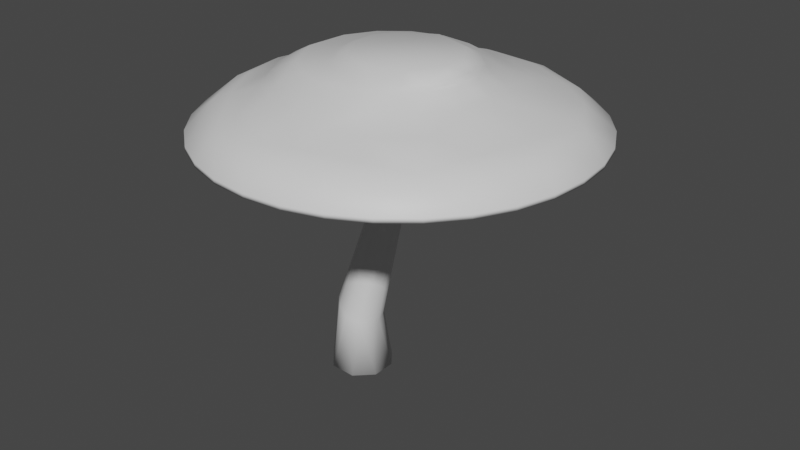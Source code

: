 # Source: Shroom5.blend  (saved by Blender 2.81.16; exported with 4.5.12 LTS)
import bpy
from mathutils import Matrix  # noqa: F401  (used for matrix-valued properties, if any)

bpy.ops.wm.read_factory_settings(use_empty=True)
scene = bpy.context.scene
scene.name = 'Scene'

# ---- collections
col_collection = bpy.data.collections.new('Collection'); scene.collection.children.link(col_collection)

# ---- materials (node trees are filled in below, after node groups)
mat_material_001 = bpy.data.materials.new('Material.001')
mat_material_001.use_transparent_shadow = False
mat_material_002 = bpy.data.materials.new('Material.002')
mat_material_002.use_transparent_shadow = False

# ---- material node trees
mat_material_001.use_nodes = True; mat_material_001.node_tree.nodes.clear()
_N = mat_material_001.node_tree.nodes; _L = mat_material_001.node_tree.links
n0 = _N.new('ShaderNodeOutputMaterial'); n0.name = 'Material Output'; n0.location = (300, 300)
n1 = _N.new('ShaderNodeBsdfPrincipled'); n1.name = 'Principled BSDF'; n1.location = (10, 300)
n1.distribution = 'GGX'
n1.subsurface_method = 'BURLEY'
n1.inputs[3].default_value = 1.45
n1.inputs[27].default_value = (0.0, 0.0, 0.0, 1.0)
n1.inputs[28].default_value = 1.0
_L.new(n1.outputs[0], n0.inputs[0])
n0.is_active_output = True
mat_material_002.use_nodes = True; mat_material_002.node_tree.nodes.clear()
_N = mat_material_002.node_tree.nodes; _L = mat_material_002.node_tree.links
n0 = _N.new('ShaderNodeOutputMaterial'); n0.name = 'Material Output'; n0.location = (300, 300)
n1 = _N.new('ShaderNodeBsdfPrincipled'); n1.name = 'Principled BSDF'; n1.location = (10, 300)
n1.distribution = 'GGX'
n1.subsurface_method = 'BURLEY'
n1.inputs[3].default_value = 1.45
n1.inputs[27].default_value = (0.0, 0.0, 0.0, 1.0)
n1.inputs[28].default_value = 1.0
_L.new(n1.outputs[0], n0.inputs[0])
n0.is_active_output = True

# ---- world
world_world = bpy.data.worlds.new('World'); scene.world = world_world
world_world.use_nodes = True; world_world.node_tree.nodes.clear()
_N = world_world.node_tree.nodes; _L = world_world.node_tree.links
n0 = _N.new('ShaderNodeOutputWorld'); n0.name = 'World Output'; n0.location = (300, 300)
n1 = _N.new('ShaderNodeBackground'); n1.name = 'Background'; n1.location = (10, 300)
n1.inputs[0].default_value = (0.05088, 0.05088, 0.05088, 1.0)
_L.new(n1.outputs[0], n0.inputs[0])
n0.is_active_output = True
world_world.color = (0.05088, 0.05088, 0.05088)
world_world.use_sun_shadow = False
world_world.sun_shadow_jitter_overblur = 0.0

# ---- meshes
me_cylinder_004 = bpy.data.meshes.new('Cylinder.004')
me_cylinder_004.from_pydata([(-0.4507, 9.682, 2.308), (3.479, 10.24, 1.921), (3.317, 9.287, 2.308), (7.224, 8.336, 1.894), (6.648, 7.479, 2.308), (9.13, 5.82, 2.033), (10.63, 3.236, 1.921), (9.71, 2.754, 2.319), (11.1, -0.942, 1.911), (10.11, -0.8774, 2.308), (9.919, -4.947, 1.911), (9.032, -4.51, 2.308), (7.86, -7.422, 2.008), (6.364, -8.855, 1.901), (3.635, -10.2, 1.911), (5.15, -8.526, 2.291), (0.4392, -10.65, 1.901), (1.489, -9.612, 2.319), (-1.62, -10.29, 2.008), (-4.485, -9.471, 1.921), (-4.177, -8.481, 2.319), (-7.884, -6.772, 1.894), (-7.028, -6.196, 2.308), (-9.788, -3.09, 1.906), (-8.921, -2.782, 2.291), (-9.788, 3.053, 1.921), (-10.03, 0.5907, 2.038), (-7.953, 6.657, 1.906), (-8.095, 4.645, 2.308), (-5.486, 8.88, 1.901), (-5.673, 7.558, 2.308), (-3.59, 9.713, 2.008), (-0.5152, 10.67, 1.911), (2.845, 7.641, 2.79), (5.581, 6.117, 2.795), (6.66, -4.953, 2.802), (4.219, -6.987, 2.807), (-3.274, -7.08, 2.788), (-5.695, -5.132, 2.788), (-7.188, -2.423, 2.788), (-7.536, 0.01254, 2.786), (-7.188, 2.448, 2.788), (-5.695, 5.157, 2.788), (-3.274, 7.105, 2.788), (0.5036, 7.866, 2.839), (2.764, 6.084, 3.412), (4.862, 4.436, 3.409), (6.182, 2.376, 3.354), (6.559, 0.2849, 3.357), (6.301, -2.047, 3.344), (4.862, -4.411, 3.409), (2.764, -6.059, 3.412), (1.616, -7.512, 2.922), (-0.6934, -7.888, 2.811), (-3.688, -5.919, 3.413), (-5.703, -4.192, 3.41), (-6.612, -2.59, 3.405), (-7.112, -0.6482, 3.409), (-6.899, 1.86, 3.409), (-5.703, 4.217, 3.41), (-3.688, 5.945, 3.413), (-1.418, 7.784, 2.799), (-0.6428, 5.386, 4.196), (1.448, 5.137, 4.199), (4.565, 2.51, 4.207), (5.066, 1.061, 4.193), (5.175, -0.5134, 4.189), (4.565, -2.485, 4.207), (1.448, -5.112, 4.199), (-0.6428, -5.361, 4.196), (-2.666, -4.785, 4.195), (-4.316, -3.478, 4.195), (-5.558, -1.055, 4.191), (-5.339, 1.661, 4.195), (-4.316, 3.503, 4.195), (-2.666, 4.81, 4.195), (1.316, 4.297, 4.432), (3.201, 3.862, 4.338), (4.585, 2.215, 4.442), (5.144, 0.4088, 4.437), (5.008, -1.151, 4.43), (4.252, -2.653, 4.43), (3.348, -3.794, 4.301), (2.104, -4.13, 4.427), (0.3844, -4.281, 4.43), (-1.906, -3.381, 4.436), (-3.291, -1.247, 4.428), (-3.393, 0.9615, 4.432), (-2.439, 2.812, 4.429), (-0.7048, 4.076, 4.43), (0.5075, 3.497, 4.956), (3.056, 2.7, 4.954), (4.135, 1.009, 4.954), (4.219, -0.745, 4.954), (3.056, -2.674, 4.954), (0.6067, -3.467, 4.955), (-1.597, -2.435, 4.955), (-2.526, -0.6592, 4.954), (-2.445, 0.9495, 4.954), (-1.65, 2.392, 4.954), (0.4392, 12.35, 0.5086), (2.846, 12.11, 0.5086), (5.16, 11.41, 0.5086), (7.292, 10.27, 0.5086), (9.161, 8.734, 0.5086), (10.7, 6.865, 0.5086), (11.84, 4.733, 0.5086), (12.54, 2.419, 0.5086), (12.77, 0.01254, 0.5086), (12.54, -2.394, 0.5086), (11.84, -4.708, 0.5086), (10.7, -6.84, 0.5086), (9.161, -8.709, 0.5086), (7.292, -10.24, 0.5086), (5.16, -11.38, 0.5086), (2.846, -12.09, 0.5086), (0.4392, -12.32, 0.5086), (-1.967, -12.09, 0.5086), (-4.281, -11.38, 0.5086), (-6.414, -10.24, 0.5086), (-8.283, -8.709, 0.5086), (-9.817, -6.84, 0.5086), (-10.96, -4.708, 0.5086), (-11.66, -2.394, 0.5086), (-11.92, 0.01254, 0.3373), (-11.66, 2.419, 0.5086), (-10.96, 4.733, 0.5086), (-9.817, 6.865, 0.5086), (-8.283, 8.734, 0.5086), (-6.414, 10.27, 0.5086), (-4.281, 11.41, 0.5086), (-1.967, 12.11, 0.5086), (0.4392, 12.35, 0.2469), (2.846, 12.11, 0.2469), (5.16, 11.41, 0.2469), (7.292, 10.27, 0.2469), (9.161, 8.734, 0.2469), (10.7, 6.865, 0.2469), (11.84, 4.733, 0.2469), (12.54, 2.419, 0.2469), (12.77, 0.01254, 0.2469), (12.54, -2.394, 0.2469), (11.84, -4.708, 0.2469), (10.7, -6.84, 0.2469), (9.161, -8.709, 0.2469), (7.292, -10.24, 0.2469), (5.16, -11.38, 0.2469), (2.846, -12.09, 0.2469), (0.4392, -12.32, 0.2469), (-1.967, -12.09, 0.2469), (-4.281, -11.38, 0.2469), (-6.414, -10.24, 0.2469), (-8.283, -8.709, 0.2469), (-9.817, -6.84, 0.2469), (-10.96, -4.708, 0.2469), (-11.66, -2.394, 0.2469), (-11.66, 2.419, 0.2469), (-10.96, 4.733, 0.2469), (-9.817, 6.865, 0.2469), (-8.283, 8.734, 0.2469), (-6.414, 10.27, 0.2469), (-4.281, 11.41, 0.2469), (-1.967, 12.11, 0.2469), (3.805, 10.61, 0.4808), (7.605, 8.518, 0.4811), (10.31, 5.128, 0.4813), (11.56, 0.01254, 0.4907), (7.605, -8.493, 0.4811), (3.805, -10.59, 0.4808), (-0.5092, -11.07, 0.4806), (-4.68, -9.867, 0.4803), (-8.073, -7.156, 0.48), (-10.17, -3.352, 0.4799), (-10.58, 2.204, 0.4806), (-8.073, 7.181, 0.48), (-4.68, 9.892, 0.4803), (-0.5092, 11.1, 0.4806), (10.31, -5.103, 0.4813), (1.034, 0.5424, 1.572), (1.226, -0.05148, 1.572), (0.872, -0.6808, 1.572), (-0.008186, -0.7183, 1.572), (-0.4048, -0.04334, 1.572), (-0.2048, 0.5504, 1.572), (0.4175, 0.8381, 1.572), (-0.1903, 1.002, -4.968), (0.3308, 0.4983, -5.492), (0.3958, -0.2108, -5.586), (0.1689, -0.6618, -5.514), (-0.266, -0.9895, -5.153), (-1.051, -0.9118, -5.089), (-1.541, -0.2885, -4.963), (-1.499, 0.4002, -4.979), (-1.049, 0.9411, -5.086), (-2.496, 1.503, -13.24), (-2.026, 1.25, -13.44), (-1.676, 0.8051, -13.61), (-1.501, 0.1905, -13.69), (-1.576, -0.4463, -13.69), (-1.926, -1.084, -13.56), (-2.77, -1.537, -13.18), (-3.508, -1.333, -12.7), (-3.981, -0.8533, -12.41), (-4.176, -0.1473, -12.25), (-4.048, 0.5861, -12.16), (-3.666, 1.171, -12.41), (-3.198, 1.56, -13.36), (-2.359, 1.986, -17.07), (-1.641, 1.652, -17.11), (-0.9165, 0.749, -17.16), (-0.9487, -0.7955, -17.21), (-2.022, -1.889, -17.19), (-3.688, -1.884, -17.13), (-4.788, -0.6747, -17.05), (-4.701, 0.9011, -17.01), (-3.529, 1.962, -17.02)], [], [(4, 5, 3), (12, 15, 13), (13, 15, 14), (14, 17, 16), (24, 26, 23), (28, 27, 25), (30, 29, 27), (30, 31, 29), (1, 102, 101), (5, 47, 7), (30, 42, 43), (26, 40, 41), (11, 35, 12), (7, 48, 9), (17, 53, 18), (28, 41, 42), (0, 61, 44), (9, 49, 11), (33, 45, 34), (37, 53, 54), (34, 46, 47), (39, 56, 57), (35, 49, 50), (46, 77, 64), (47, 64, 65), (48, 66, 49), (56, 72, 57), (49, 67, 50), (50, 82, 51), (44, 62, 63), (51, 68, 52), (45, 63, 77), (86, 97, 87), (66, 80, 67), (67, 81, 82), (82, 83, 68), (63, 76, 77), (62, 89, 76), (70, 85, 71), (93, 94, 81, 80), (81, 94, 82), (82, 94, 83), (88, 99, 89), (83, 95, 84), (77, 91, 78), (84, 95, 85), (89, 90, 76), (78, 92, 79), (79, 92, 93), (79, 93, 80), (21, 121, 120), (25, 126, 125), (3, 104, 103), (23, 123, 122), (32, 100, 131), (27, 128, 127), (124, 155, 123), (140, 166, 139), (155, 172, 154), (156, 173, 124), (157, 173, 156), (159, 174, 158), (134, 163, 133), (161, 175, 160), (136, 164, 135), (132, 176, 162), (138, 165, 137), (178, 185, 184), (168, 180, 167), (175, 184, 183), (170, 181, 169), (171, 181, 170), (177, 179, 166), (173, 182, 172), (167, 180, 177), (173, 183, 182), (181, 190, 189), (179, 186, 178), (181, 191, 190), (182, 192, 191), (183, 193, 192), (190, 202, 201), (187, 197, 186), (191, 203, 202), (189, 200, 199), (186, 195, 185), (190, 201, 200), (185, 206, 193), (199, 211, 210), (205, 214, 204), (206, 215, 205), (200, 212, 211), (197, 209, 196), (202, 213, 212), (3, 1, 2, 4), (9, 8, 6, 7), (5, 7, 6), (11, 10, 8, 9), (22, 21, 19, 20), (10, 11, 12), (14, 15, 17), (16, 17, 18), (18, 20, 19), (24, 23, 21, 22), (36, 52, 17, 15), (1, 32, 0, 2), (26, 28, 25), (28, 30, 27), (31, 0, 32), (30, 28, 42), (40, 26, 24, 39), (38, 22, 20, 37), (11, 49, 35), (33, 34, 4, 2), (7, 47, 48), (17, 52, 53), (36, 15, 12, 35), (31, 30, 43), (28, 26, 41), (39, 24, 22, 38), (43, 61, 0, 31), (37, 20, 18, 53), (9, 48, 49), (34, 47, 5, 4), (44, 33, 2, 0), (75, 62, 61, 60), (60, 43, 42, 59), (52, 36, 51), (33, 44, 45), (54, 55, 38, 37), (34, 45, 46), (43, 60, 61), (55, 56, 39, 38), (58, 41, 40, 57), (40, 39, 57), (50, 51, 36, 35), (59, 42, 41, 58), (70, 54, 53, 69), (71, 55, 54, 70), (44, 61, 62), (47, 46, 64), (65, 66, 48, 47), (72, 56, 55, 71), (72, 73, 58, 57), (49, 66, 67), (73, 74, 59, 58), (50, 67, 82), (74, 75, 60, 59), (51, 82, 68), (45, 44, 63), (69, 53, 52, 68), (86, 72, 71, 85), (46, 45, 77), (66, 65, 79), (87, 88, 74, 73), (66, 79, 80), (72, 86, 87), (67, 80, 81), (73, 72, 87), (88, 89, 75, 74), (63, 62, 76), (84, 69, 68, 83), (85, 70, 69, 84), (62, 75, 89), (78, 79, 65, 64), (64, 77, 78), (99, 98, 97, 96, 95, 94, 93, 92, 91, 90), (99, 88, 87, 98), (87, 97, 98), (90, 91, 77, 76), (83, 94, 95), (96, 97, 86, 85), (89, 99, 90), (85, 95, 96), (78, 91, 92), (149, 117, 118, 150), (119, 19, 21, 120), (10, 111, 110), (128, 27, 29, 129), (115, 14, 16, 116), (6, 107, 106), (125, 124, 26, 25), (102, 1, 3, 103), (111, 10, 12, 112), (130, 129, 29, 31), (107, 6, 8, 108), (116, 16, 18, 117), (112, 12, 13, 113), (122, 121, 21, 23), (131, 130, 31, 32), (117, 18, 19, 118), (8, 109, 108), (126, 25, 27, 127), (105, 104, 3, 5), (113, 13, 14, 114), (101, 100, 32, 1), (109, 8, 10, 110), (105, 5, 6, 106), (19, 119, 118), (123, 23, 26, 124), (14, 115, 114), (136, 104, 105, 137), (152, 153, 171), (162, 131, 100, 132), (150, 118, 119, 151), (137, 105, 106, 138), (151, 119, 120, 152), (138, 106, 107, 139), (152, 120, 121, 153), (139, 107, 108, 140), (153, 121, 122, 154), (140, 108, 109, 141), (154, 122, 123, 155), (141, 109, 110, 142), (142, 110, 111, 143), (143, 111, 112, 144), (125, 156, 124), (156, 125, 126, 157), (144, 112, 113, 145), (157, 126, 127, 158), (145, 113, 114, 146), (132, 100, 101, 133), (158, 127, 128, 159), (146, 114, 115, 147), (133, 101, 102, 134), (159, 128, 129, 160), (147, 115, 116, 148), (134, 102, 103, 135), (160, 129, 130, 161), (148, 116, 117, 149), (135, 103, 104, 136), (161, 130, 131, 162), (172, 171, 153, 154), (177, 166, 141, 142), (140, 141, 166), (173, 172, 155, 124), (167, 177, 143, 144), (142, 143, 177), (173, 157, 158, 174), (144, 145, 167), (168, 167, 145, 146), (176, 132, 133, 163), (174, 159, 160, 175), (146, 147, 168), (169, 168, 147, 148), (163, 134, 135, 164), (175, 161, 162, 176), (148, 149, 169), (170, 169, 149, 150), (164, 136, 137, 165), (171, 170, 151, 152), (150, 151, 170), (165, 138, 139, 166), (180, 168, 169, 181), (173, 174, 183), (176, 163, 184), (174, 175, 183), (178, 184, 163, 164), (179, 178, 165, 166), (175, 176, 184), (164, 165, 178), (181, 171, 172, 182), (187, 179, 180, 188), (177, 180, 179), (183, 184, 193), (178, 186, 185), (184, 185, 193), (179, 187, 186), (181, 182, 191), (210, 209, 197, 198), (182, 183, 192), (180, 189, 188), (180, 181, 189), (199, 198, 187, 188), (186, 197, 196), (190, 191, 202), (187, 198, 197), (204, 203, 191, 192), (204, 192, 193, 205), (188, 189, 199), (185, 194, 206), (185, 195, 194), (193, 206, 205), (189, 190, 200), (186, 196, 195), (208, 209, 210, 211, 212, 213, 214, 215, 207), (214, 213, 203, 204), (202, 203, 213), (198, 199, 210), (215, 206, 194, 207), (199, 200, 211), (207, 194, 195, 208), (205, 215, 214), (208, 195, 196, 209), (200, 201, 212), (201, 202, 212)])
me_cylinder_004.polygons.foreach_set('use_smooth', [True] * 296)
me_cylinder_004.polygons.foreach_set('material_index', [1, 1, 1, 1, 1, 1, 1, 1, 1, 1, 1, 1, 1, 1, 1, 1, 1, 1, 1, 1, 1, 1, 1, 1, 1, 1, 1, 1, 1, 1, 1, 1, 1, 1, 1, 1, 1, 1, 1, 1, 1, 1, 1, 1, 1, 1, 1, 1, 1, 1, 1, 1, 1, 1, 1, 1, 1, 1, 1, 1, 1, 1, 1, 1, 1, 1, 1, 0, 1, 1, 1, 1, 1, 1, 1, 1, 0, 0, 0, 0, 0, 0, 0, 0, 0, 0, 0, 0, 0, 0, 0, 0, 0, 0, 1, 1, 1, 1, 1, 1, 1, 1, 1, 1, 1, 1, 1, 1, 1, 1, 1, 1, 1, 1, 1, 1, 1, 1, 1, 1, 1, 1, 1, 1, 1, 1, 1, 1, 1, 1, 1, 1, 1, 1, 1, 1, 1, 1, 1, 1, 1, 1, 1, 1, 1, 1, 1, 1, 1, 1, 1, 1, 1, 1, 1, 1, 1, 1, 1, 1, 1, 1, 1, 1, 1, 1, 1, 1, 1, 1, 1, 1, 1, 1, 1, 1, 1, 1, 1, 1, 1, 1, 1, 1, 1, 1, 1, 1, 1, 1, 1, 1, 1, 1, 1, 1, 1, 1, 1, 1, 1, 1, 1, 1, 1, 1, 1, 1, 1, 1, 1, 1, 1, 1, 1, 1, 1, 1, 1, 1, 1, 1, 1, 1, 1, 1, 1, 1, 1, 1, 1, 1, 1, 1, 1, 1, 1, 1, 1, 1, 1, 1, 1, 1, 1, 1, 1, 1, 1, 1, 1, 1, 1, 1, 1, 1, 1, 1, 1, 1, 1, 1, 0, 1, 0, 0, 0, 0, 0, 0, 0, 0, 0, 0, 0, 0, 0, 0, 0, 0, 0, 0, 0, 0, 0, 0, 0, 0, 0, 0, 0, 0, 0, 0, 0, 0])
_uv = me_cylinder_004.uv_layers.new(name='UVMap')
_uv.uv.foreach_set('vector', [0.8256, 0.4832, 0.884, 0.4635, 0.8321, 0.5057, 0.9376, 0.1665, 0.8911, 0.1245, 0.917, 0.1254, 0.917, 0.1254, 0.8911, 0.1245, 0.8717, 0.07808, 0.8717, 0.07808, 0.8262, 0.07663, 0.8122, 0.04705, 0.583, 0.1567, 0.5417, 0.2229, 0.5682, 0.1442, 0.5552, 0.324, 0.5463, 0.3688, 0.5319, 0.2781, 0.5851, 0.4035, 0.5812, 0.4335, 0.5463, 0.3688, 0.5851, 0.4035, 0.6132, 0.4642, 0.5812, 0.4335, 0.7479, 0.5224, 0.7747, 0.5591, 0.7254, 0.5591, 0.884, 0.4635, 0.846, 0.3688, 0.9132, 0.4005, 0.5851, 0.4035, 0.5986, 0.351, 0.6342, 0.4094, 0.5417, 0.2229, 0.5931, 0.2267, 0.5855, 0.2821, 0.943, 0.2377, 0.8991, 0.2123, 0.9376, 0.1665, 0.9132, 0.4005, 0.8657, 0.3258, 0.9425, 0.324, 0.8262, 0.07663, 0.7731, 0.09974, 0.7698, 0.04137, 0.5552, 0.324, 0.5855, 0.2821, 0.5986, 0.351, 0.6743, 0.4843, 0.6664, 0.4365, 0.7033, 0.451, 0.9425, 0.324, 0.8745, 0.2732, 0.943, 0.2377, 0.7503, 0.4616, 0.7575, 0.4271, 0.8126, 0.4464, 0.7181, 0.1003, 0.7731, 0.09974, 0.7027, 0.1228, 0.8126, 0.4464, 0.8081, 0.405, 0.846, 0.3688, 0.3896, 0.6237, 0.4038, 0.6189, 0.4023, 0.6639, 0.8991, 0.2123, 0.8745, 0.2732, 0.8604, 0.2122, 0.8081, 0.405, 0.7785, 0.3815, 0.8131, 0.361, 0.846, 0.3688, 0.8131, 0.361, 0.8315, 0.3328, 0.8657, 0.3258, 0.8429, 0.2992, 0.8745, 0.2732, 0.6261, 0.1761, 0.637, 0.2164, 0.6049, 0.2151, 0.8745, 0.2732, 0.8427, 0.2522, 0.8604, 0.2122, 0.8604, 0.2122, 0.8266, 0.2156, 0.8293, 0.1624, 0.7033, 0.451, 0.6947, 0.3893, 0.7369, 0.3977, 0.8293, 0.1624, 0.7975, 0.1743, 0.8158, 0.1232, 0.7575, 0.4271, 0.7369, 0.3977, 0.7785, 0.3815, 0.6821, 0.2272, 0.6932, 0.245, 0.6671, 0.2747, 0.4351, 0.6036, 0.4303, 0.5892, 0.4351, 0.5591, 0.5043, 0.5908, 0.5001, 0.583, 0.5043, 0.5591, 0.8266, 0.2156, 0.8043, 0.2, 0.7975, 0.1743, 0.7369, 0.3977, 0.7391, 0.3785, 0.7785, 0.3815, 0.6947, 0.3893, 0.7011, 0.3603, 0.7391, 0.3785, 0.7154, 0.1542, 0.7217, 0.1898, 0.6755, 0.1718, 0.8251, 0.2878, 0.8139, 0.238, 0.8374, 0.2464, 0.8433, 0.2842, 0.8374, 0.2464, 0.8139, 0.238, 0.8266, 0.2156, 0.8266, 0.2156, 0.8139, 0.238, 0.8043, 0.2, 0.6747, 0.3213, 0.6922, 0.3173, 0.7011, 0.3603, 0.8043, 0.2, 0.7708, 0.2046, 0.7717, 0.1854, 0.7785, 0.3815, 0.7821, 0.3551, 0.8151, 0.3547, 0.7717, 0.1854, 0.7708, 0.2046, 0.7217, 0.1898, 0.7011, 0.3603, 0.7277, 0.3557, 0.7391, 0.3785, 0.8151, 0.3547, 0.8131, 0.3254, 0.8367, 0.319, 0.8367, 0.319, 0.8131, 0.3254, 0.8251, 0.2878, 0.8367, 0.319, 0.8251, 0.2878, 0.8433, 0.2842, 0.6271, 0.07659, 0.5908, 0.06241, 0.6317, 0.03182, 0.5319, 0.2781, 0.5001, 0.3071, 0.5001, 0.252, 0.8321, 0.5057, 0.8684, 0.5273, 0.8229, 0.5484, 0.2313, 0.6353, 0.2645, 0.6143, 0.2645, 0.6683, 0.6675, 0.5054, 0.6771, 0.5484, 0.6317, 0.5273, 0.5463, 0.3688, 0.5286, 0.412, 0.5097, 0.3611, 0.2665, 0.5591, 0.2698, 0.6141, 0.2645, 0.6143, 0.323, 0.5484, 0.3158, 0.5218, 0.3685, 0.5273, 0.1316, 0.03182, 0.1217, 0.07061, 0.09066, 0.06241, 0.2254, 2.172e-08, 0.2276, 0.02494, 0.177, 0.01031, 0.2747, 0.0, 0.2276, 0.02494, 0.2254, 2.172e-08, 0.3685, 0.03182, 0.3395, 0.04666, 0.323, 0.01074, 0.5001, 0.3071, 0.4767, 0.2828, 0.5001, 0.252, 0.4443, 0.1013, 0.4124, 0.1027, 0.4095, 0.06241, 0.4717, 0.412, 0.4583, 0.3795, 0.4905, 0.3611, 0.4905, 0.198, 0.4605, 0.1856, 0.4717, 0.1471, 0.4095, 0.4967, 0.4082, 0.4609, 0.4443, 0.4578, 0.0895, 1.0, 0.08559, 0.8482, 0.1021, 0.9966, 0.06328, 0.423, 0.2391, 0.2936, 0.1266, 0.492, 0.4124, 0.1027, 0.266, 0.2736, 0.2567, 0.262, 0.02719, 0.2333, 0.2331, 0.2746, 0.02836, 0.3322, 0.05998, 0.1414, 0.2331, 0.2746, 0.02719, 0.2333, 0.2087, 0.5286, 0.2534, 0.2971, 0.3158, 0.5218, 0.2276, 0.02494, 0.244, 0.2615, 0.1217, 0.07061, 0.1266, 0.492, 0.2391, 0.2936, 0.2087, 0.5286, 0.2276, 0.02494, 0.2567, 0.262, 0.244, 0.2615, 0.04399, 0.9916, 0.03558, 0.8383, 0.05125, 0.8384, 0.2191, 0.9879, 0.2217, 0.826, 0.2313, 0.9869, 0.1804, 0.9939, 0.163, 0.8423, 0.1765, 0.8403, 0.166, 0.9934, 0.1491, 0.843, 0.163, 0.8423, 0.1543, 0.9949, 0.139, 0.8428, 0.1491, 0.843, 0.1765, 0.8403, 0.163, 0.6659, 0.1735, 0.6604, 0.2072, 0.8249, 0.2059, 0.6388, 0.2217, 0.826, 0.163, 0.8423, 0.1485, 0.6698, 0.163, 0.6659, 0.05125, 0.8384, 0.01519, 0.6509, 0.03416, 0.6444, 0.07234, 0.8398, 0.08507, 0.6508, 0.08559, 0.8482, 0.03558, 0.8383, 0.0, 0.6603, 0.01519, 0.6509, 0.08559, 0.8482, 0.109, 0.6464, 0.102, 0.8415, 0.03416, 0.6444, 0.0371, 0.561, 0.06176, 0.5641, 0.1227, 0.6697, 0.1221, 0.5624, 0.134, 0.673, 0.109, 0.6464, 0.09999, 0.563, 0.1221, 0.6659, 0.01519, 0.6509, 0.003528, 0.5591, 0.0371, 0.561, 0.2059, 0.6388, 0.2125, 0.5597, 0.2186, 0.6396, 0.163, 0.6659, 0.1538, 0.5591, 0.1804, 0.5595, 0.8321, 0.5057, 0.7479, 0.5224, 0.7501, 0.5006, 0.8256, 0.4832, 0.9425, 0.324, 0.9624, 0.3291, 0.9285, 0.4171, 0.9132, 0.4005, 0.884, 0.4635, 0.9132, 0.4005, 0.9285, 0.4171, 0.943, 0.2377, 0.9631, 0.234, 0.9624, 0.3291, 0.9425, 0.324, 0.6401, 0.09479, 0.6271, 0.07659, 0.7092, 0.04023, 0.7091, 0.06382, 0.9631, 0.234, 0.943, 0.2377, 0.9376, 0.1665, 0.8717, 0.07808, 0.8911, 0.1245, 0.8262, 0.07663, 0.8122, 0.04705, 0.8262, 0.07663, 0.7698, 0.04137, 0.7698, 0.04137, 0.7091, 0.06382, 0.7092, 0.04023, 0.583, 0.1567, 0.5682, 0.1442, 0.6271, 0.07659, 0.6401, 0.09479, 0.8635, 0.1519, 0.8158, 0.1232, 0.8262, 0.07663, 0.8911, 0.1245, 0.7479, 0.5224, 0.6675, 0.5054, 0.6743, 0.4843, 0.7501, 0.5006, 0.5417, 0.2229, 0.5552, 0.324, 0.5319, 0.2781, 0.5552, 0.324, 0.5851, 0.4035, 0.5463, 0.3688, 0.6132, 0.4642, 0.6743, 0.4843, 0.6675, 0.5054, 0.5851, 0.4035, 0.5552, 0.324, 0.5986, 0.351, 0.5931, 0.2267, 0.5417, 0.2229, 0.583, 0.1567, 0.6143, 0.1759, 0.6594, 0.1267, 0.6401, 0.09479, 0.7091, 0.06382, 0.7181, 0.1003, 0.943, 0.2377, 0.8745, 0.2732, 0.8991, 0.2123, 0.7503, 0.4616, 0.8126, 0.4464, 0.8256, 0.4832, 0.7501, 0.5006, 0.9132, 0.4005, 0.846, 0.3688, 0.8657, 0.3258, 0.8262, 0.07663, 0.8158, 0.1232, 0.7731, 0.09974, 0.8635, 0.1519, 0.8911, 0.1245, 0.9376, 0.1665, 0.8991, 0.2123, 0.6132, 0.4642, 0.5851, 0.4035, 0.6342, 0.4094, 0.5552, 0.324, 0.5417, 0.2229, 0.5855, 0.2821, 0.6143, 0.1759, 0.583, 0.1567, 0.6401, 0.09479, 0.6594, 0.1267, 0.6342, 0.4094, 0.6664, 0.4365, 0.6743, 0.4843, 0.6132, 0.4642, 0.7181, 0.1003, 0.7091, 0.06382, 0.7698, 0.04137, 0.7731, 0.09974, 0.9425, 0.324, 0.8657, 0.3258, 0.8745, 0.2732, 0.8126, 0.4464, 0.846, 0.3688, 0.884, 0.4635, 0.8256, 0.4832, 0.7033, 0.451, 0.7503, 0.4616, 0.7501, 0.5006, 0.6743, 0.4843, 0.6587, 0.3634, 0.6947, 0.3893, 0.6664, 0.4365, 0.6326, 0.3814, 0.6326, 0.3814, 0.6342, 0.4094, 0.5986, 0.351, 0.6035, 0.3304, 0.8158, 0.1232, 0.8635, 0.1519, 0.8293, 0.1624, 0.7503, 0.4616, 0.7033, 0.451, 0.7575, 0.4271, 0.7027, 0.1228, 0.6533, 0.1472, 0.6594, 0.1267, 0.7181, 0.1003, 0.8126, 0.4464, 0.7575, 0.4271, 0.8081, 0.405, 0.6342, 0.4094, 0.6326, 0.3814, 0.6664, 0.4365, 0.4067, 0.5807, 0.4038, 0.6189, 0.3896, 0.6237, 0.3943, 0.5591, 0.403, 0.7204, 0.3896, 0.7341, 0.3884, 0.6796, 0.4023, 0.6639, 0.3884, 0.6796, 0.3896, 0.6237, 0.4023, 0.6639, 0.8604, 0.2122, 0.8293, 0.1624, 0.8635, 0.1519, 0.8991, 0.2123, 0.4067, 0.7713, 0.3943, 0.7924, 0.3896, 0.7341, 0.403, 0.7204, 0.7154, 0.1542, 0.7027, 0.1228, 0.7731, 0.09974, 0.7582, 0.1551, 0.6755, 0.1718, 0.6533, 0.1472, 0.7027, 0.1228, 0.7154, 0.1542, 0.7033, 0.451, 0.6664, 0.4365, 0.6947, 0.3893, 0.846, 0.3688, 0.8081, 0.405, 0.8131, 0.361, 0.8315, 0.3328, 0.8429, 0.2992, 0.8657, 0.3258, 0.846, 0.3688, 0.637, 0.2164, 0.6261, 0.1761, 0.6533, 0.1472, 0.6755, 0.1718, 0.637, 0.2164, 0.6252, 0.2771, 0.5942, 0.2711, 0.6049, 0.2151, 0.8745, 0.2732, 0.8429, 0.2992, 0.8427, 0.2522, 0.6252, 0.2771, 0.6343, 0.324, 0.6035, 0.3304, 0.5942, 0.2711, 0.8604, 0.2122, 0.8427, 0.2522, 0.8266, 0.2156, 0.6343, 0.324, 0.6587, 0.3634, 0.6326, 0.3814, 0.6035, 0.3304, 0.8293, 0.1624, 0.8266, 0.2156, 0.7975, 0.1743, 0.7575, 0.4271, 0.7033, 0.451, 0.7369, 0.3977, 0.7582, 0.1551, 0.7731, 0.09974, 0.8158, 0.1232, 0.7975, 0.1743, 0.6821, 0.2272, 0.637, 0.2164, 0.6755, 0.1718, 0.7217, 0.1898, 0.8081, 0.405, 0.7575, 0.4271, 0.7785, 0.3815, 0.4351, 0.6036, 0.435, 0.6395, 0.43, 0.6246, 0.6671, 0.2747, 0.6747, 0.3213, 0.6343, 0.324, 0.6252, 0.2771, 0.4351, 0.6036, 0.43, 0.6246, 0.4303, 0.5892, 0.637, 0.2164, 0.6821, 0.2272, 0.6671, 0.2747, 0.8427, 0.2522, 0.8433, 0.2842, 0.8374, 0.2464, 0.6252, 0.2771, 0.637, 0.2164, 0.6671, 0.2747, 0.6747, 0.3213, 0.7011, 0.3603, 0.6587, 0.3634, 0.6343, 0.324, 0.7369, 0.3977, 0.6947, 0.3893, 0.7391, 0.3785, 0.7717, 0.1854, 0.7582, 0.1551, 0.7975, 0.1743, 0.8043, 0.2, 0.7217, 0.1898, 0.7154, 0.1542, 0.7582, 0.1551, 0.7717, 0.1854, 0.6947, 0.3893, 0.6587, 0.3634, 0.7011, 0.3603, 0.4303, 0.6661, 0.43, 0.6246, 0.435, 0.6395, 0.4351, 0.6728, 0.8131, 0.361, 0.7785, 0.3815, 0.8151, 0.3547, 0.6922, 0.3173, 0.6853, 0.2806, 0.6932, 0.245, 0.7218, 0.2125, 0.7708, 0.2046, 0.8139, 0.238, 0.8251, 0.2878, 0.8131, 0.3254, 0.7821, 0.3551, 0.7277, 0.3557, 0.6922, 0.3173, 0.6747, 0.3213, 0.6671, 0.2747, 0.6853, 0.2806, 0.6671, 0.2747, 0.6932, 0.245, 0.6853, 0.2806, 0.7277, 0.3557, 0.7821, 0.3551, 0.7785, 0.3815, 0.7391, 0.3785, 0.8043, 0.2, 0.8139, 0.238, 0.7708, 0.2046, 0.7218, 0.2125, 0.6932, 0.245, 0.6821, 0.2272, 0.7217, 0.1898, 0.7011, 0.3603, 0.6922, 0.3173, 0.7277, 0.3557, 0.7217, 0.1898, 0.7708, 0.2046, 0.7218, 0.2125, 0.8151, 0.3547, 0.7821, 0.3551, 0.8131, 0.3254, 0.4233, 0.8209, 0.4286, 0.8209, 0.4292, 0.8708, 0.4239, 0.8708, 0.6772, 0.01074, 0.7092, 0.04023, 0.6271, 0.07659, 0.6317, 0.03182, 0.9631, 0.234, 0.9904, 0.198, 1.0, 0.252, 0.5286, 0.412, 0.5463, 0.3688, 0.5812, 0.4335, 0.5559, 0.4578, 0.8685, 0.03182, 0.8717, 0.07808, 0.8122, 0.04705, 0.823, 0.01074, 0.9285, 0.4171, 0.9715, 0.412, 0.9442, 0.4578, 0.3049, 0.695, 0.3102, 0.749, 0.2698, 0.7402, 0.2704, 0.6849, 0.7747, 0.5591, 0.7479, 0.5224, 0.8321, 0.5057, 0.8229, 0.5484, 0.9904, 0.198, 0.9631, 0.234, 0.9376, 0.1665, 0.9716, 0.1471, 0.5907, 0.4967, 0.5559, 0.4578, 0.5812, 0.4335, 0.6132, 0.4642, 0.9715, 0.412, 0.9285, 0.4171, 0.9624, 0.3291, 0.9904, 0.3611, 0.823, 0.01074, 0.8122, 0.04705, 0.7698, 0.04137, 0.7747, 2.172e-08, 0.9716, 0.1471, 0.9376, 0.1665, 0.917, 0.1254, 0.9442, 0.1013, 0.556, 0.1013, 0.5908, 0.06241, 0.6271, 0.07659, 0.5682, 0.1442, 0.6317, 0.5273, 0.5907, 0.4967, 0.6132, 0.4642, 0.6675, 0.5054, 0.7747, 2.172e-08, 0.7698, 0.04137, 0.7092, 0.04023, 0.7255, 0.0, 0.9624, 0.3291, 1.0, 0.3071, 0.9904, 0.3611, 0.5001, 0.3071, 0.5319, 0.2781, 0.5463, 0.3688, 0.5097, 0.3611, 0.9094, 0.4967, 0.8684, 0.5273, 0.8321, 0.5057, 0.884, 0.4635, 0.9442, 0.1013, 0.917, 0.1254, 0.8717, 0.07808, 0.9094, 0.06241, 0.7254, 0.5591, 0.6771, 0.5484, 0.6675, 0.5054, 0.7479, 0.5224, 1.0, 0.3071, 0.9624, 0.3291, 0.9631, 0.234, 1.0, 0.252, 0.9094, 0.4967, 0.884, 0.4635, 0.9285, 0.4171, 0.9442, 0.4578, 0.7092, 0.04023, 0.6772, 0.01074, 0.7255, 0.0, 0.5286, 0.1471, 0.5682, 0.1442, 0.5417, 0.2229, 0.5095, 0.1979, 0.8717, 0.07808, 0.8685, 0.03182, 0.9094, 0.06241, 0.423, 0.9562, 0.4176, 0.9562, 0.4167, 0.9126, 0.422, 0.9126, 0.02846, 0.1471, 0.05583, 0.1013, 0.05998, 0.1414, 0.407, 0.6973, 0.4123, 0.6972, 0.4121, 0.7515, 0.4067, 0.7516, 0.4239, 0.8708, 0.4292, 0.8708, 0.43, 0.9152, 0.4247, 0.9152, 0.422, 0.9126, 0.4167, 0.9126, 0.416, 0.8633, 0.4213, 0.8633, 0.261, 0.8037, 0.2557, 0.8039, 0.2601, 0.765, 0.2653, 0.7648, 0.4213, 0.8633, 0.416, 0.8633, 0.4156, 0.8101, 0.4209, 0.8101, 0.2653, 0.7648, 0.2601, 0.765, 0.263, 0.7192, 0.2683, 0.719, 0.4209, 0.8101, 0.4156, 0.8101, 0.4155, 0.7552, 0.4208, 0.7552, 0.2683, 0.719, 0.263, 0.7192, 0.2645, 0.6683, 0.2698, 0.6681, 0.4208, 0.7552, 0.4155, 0.7552, 0.4156, 0.7006, 0.4209, 0.7006, 0.2698, 0.6681, 0.2645, 0.6683, 0.2645, 0.6143, 0.2698, 0.6141, 0.4209, 0.7006, 0.4156, 0.7006, 0.416, 0.6484, 0.4213, 0.6484, 0.4213, 0.6484, 0.416, 0.6484, 0.4167, 0.6006, 0.422, 0.6006, 0.422, 0.6006, 0.4167, 0.6006, 0.4176, 0.5591, 0.423, 0.5591, 0.3049, 0.695, 0.3102, 0.695, 0.3102, 0.749, 0.3102, 0.695, 0.3049, 0.695, 0.3017, 0.6441, 0.307, 0.644, 0.4247, 0.5591, 0.43, 0.5591, 0.4292, 0.6062, 0.4239, 0.6062, 0.307, 0.644, 0.3017, 0.6441, 0.2973, 0.5982, 0.3025, 0.5982, 0.4239, 0.6062, 0.4292, 0.6062, 0.4286, 0.658, 0.4233, 0.658, 0.4067, 0.7516, 0.4121, 0.7515, 0.4123, 0.8066, 0.407, 0.8066, 0.3025, 0.5982, 0.2973, 0.5982, 0.2917, 0.5591, 0.297, 0.5591, 0.4233, 0.658, 0.4286, 0.658, 0.4283, 0.7124, 0.423, 0.7124, 0.407, 0.8066, 0.4123, 0.8066, 0.413, 0.8603, 0.4076, 0.8603, 0.4101, 0.5591, 0.4155, 0.5591, 0.414, 0.5991, 0.4087, 0.5992, 0.423, 0.7124, 0.4283, 0.7124, 0.4283, 0.7675, 0.423, 0.7674, 0.4076, 0.8603, 0.413, 0.8603, 0.414, 0.9105, 0.4087, 0.9105, 0.4087, 0.5992, 0.414, 0.5991, 0.413, 0.6458, 0.4076, 0.6458, 0.423, 0.7674, 0.4283, 0.7675, 0.4286, 0.8209, 0.4233, 0.8209, 0.4087, 0.9105, 0.414, 0.9105, 0.4155, 0.9554, 0.4101, 0.9554, 0.4076, 0.6458, 0.413, 0.6458, 0.4123, 0.6972, 0.407, 0.6973, 0.1217, 0.07061, 0.05998, 0.1414, 0.05583, 0.1013, 0.09066, 0.06241, 0.2087, 0.5286, 0.3158, 0.5218, 0.2747, 0.5591, 0.2254, 0.5591, 0.323, 0.5484, 0.2747, 0.5591, 0.3158, 0.5218, 0.2276, 0.02494, 0.1217, 0.07061, 0.1316, 0.03182, 0.177, 0.01031, 0.1266, 0.492, 0.2087, 0.5286, 0.1771, 0.5484, 0.1316, 0.5273, 0.2254, 0.5591, 0.1771, 0.5484, 0.2087, 0.5286, 0.2276, 0.02494, 0.2747, 0.0, 0.323, 0.01074, 0.3395, 0.04666, 0.1316, 0.5273, 0.09066, 0.4967, 0.1266, 0.492, 0.06328, 0.423, 0.1266, 0.492, 0.09066, 0.4967, 0.05583, 0.4578, 0.4605, 0.1856, 0.4905, 0.198, 0.5001, 0.252, 0.4767, 0.2828, 0.3395, 0.04666, 0.3685, 0.03182, 0.4095, 0.06241, 0.4124, 0.1027, 0.05583, 0.4578, 0.02846, 0.412, 0.06328, 0.423, 0.02836, 0.3322, 0.06328, 0.423, 0.02846, 0.412, 0.00961, 0.3611, 0.4767, 0.2828, 0.5001, 0.3071, 0.4905, 0.3611, 0.4583, 0.3795, 0.4124, 0.1027, 0.4443, 0.1013, 0.4717, 0.1471, 0.4605, 0.1856, 0.00961, 0.3611, 7.771e-08, 0.3071, 0.02836, 0.3322, 0.02719, 0.2333, 0.02836, 0.3322, 7.771e-08, 0.3071, 0.0, 0.252, 0.4583, 0.3795, 0.4717, 0.412, 0.4443, 0.4578, 0.4082, 0.4609, 0.05998, 0.1414, 0.02719, 0.2333, 0.00961, 0.198, 0.02846, 0.1471, 0.0, 0.252, 0.00961, 0.198, 0.02719, 0.2333, 0.4082, 0.4609, 0.4095, 0.4967, 0.3685, 0.5273, 0.3158, 0.5218, 0.2391, 0.2936, 0.06328, 0.423, 0.02836, 0.3322, 0.2331, 0.2746, 0.2276, 0.02494, 0.3395, 0.04666, 0.2567, 0.262, 0.4605, 0.1856, 0.4767, 0.2828, 0.266, 0.2736, 0.3395, 0.04666, 0.4124, 0.1027, 0.2567, 0.262, 0.2639, 0.289, 0.266, 0.2736, 0.4767, 0.2828, 0.4583, 0.3795, 0.2534, 0.2971, 0.2639, 0.289, 0.4082, 0.4609, 0.3158, 0.5218, 0.4124, 0.1027, 0.4605, 0.1856, 0.266, 0.2736, 0.4583, 0.3795, 0.4082, 0.4609, 0.2639, 0.289, 0.2331, 0.2746, 0.05998, 0.1414, 0.1217, 0.07061, 0.244, 0.2615, 0.2072, 0.8249, 0.2191, 0.9879, 0.2066, 0.9886, 0.1982, 0.8271, 0.2087, 0.5286, 0.2391, 0.2936, 0.2534, 0.2971, 0.1141, 0.994, 0.1021, 0.9966, 0.102, 0.8415, 0.0895, 1.0, 0.07234, 0.8398, 0.08559, 0.8482, 0.1021, 0.9966, 0.08559, 0.8482, 0.102, 0.8415, 0.2191, 0.9879, 0.2072, 0.8249, 0.2217, 0.826, 0.1804, 0.9939, 0.166, 0.9934, 0.163, 0.8423, 0.1811, 0.5609, 0.2125, 0.5597, 0.2059, 0.6388, 0.193, 0.6397, 0.166, 0.9934, 0.1543, 0.9949, 0.1491, 0.843, 0.06176, 0.9934, 0.05125, 0.8384, 0.06162, 0.8314, 0.06176, 0.9934, 0.04399, 0.9916, 0.05125, 0.8384, 0.1804, 0.6434, 0.193, 0.6397, 0.2072, 0.8249, 0.1982, 0.8271, 0.2217, 0.826, 0.2059, 0.6388, 0.2186, 0.6396, 0.1765, 0.8403, 0.163, 0.8423, 0.163, 0.6659, 0.2072, 0.8249, 0.193, 0.6397, 0.2059, 0.6388, 0.134, 0.673, 0.1485, 0.6698, 0.163, 0.8423, 0.1491, 0.843, 0.134, 0.673, 0.1491, 0.843, 0.139, 0.8428, 0.1227, 0.6697, 0.06162, 0.8314, 0.05125, 0.8384, 0.03416, 0.6444, 0.08559, 0.8482, 0.09556, 0.6526, 0.109, 0.6464, 0.08559, 0.8482, 0.08507, 0.6508, 0.09556, 0.6526, 0.102, 0.8415, 0.109, 0.6464, 0.1221, 0.6659, 0.05125, 0.8384, 0.03558, 0.8383, 0.01519, 0.6509, 0.2217, 0.826, 0.2186, 0.6396, 0.2281, 0.6428, 0.3733, 0.5663, 0.3884, 0.5866, 0.3884, 0.6218, 0.367, 0.6472, 0.3331, 0.6478, 0.3102, 0.6208, 0.3113, 0.5849, 0.3347, 0.5602, 0.3585, 0.5591, 0.1221, 0.5624, 0.1538, 0.5591, 0.1485, 0.6698, 0.134, 0.673, 0.163, 0.6659, 0.1485, 0.6698, 0.1538, 0.5591, 0.193, 0.6397, 0.1804, 0.6434, 0.1811, 0.5609, 0.09999, 0.563, 0.109, 0.6464, 0.09556, 0.6526, 0.07658, 0.5676, 0.03416, 0.6444, 0.01519, 0.6509, 0.0371, 0.561, 0.07658, 0.5676, 0.09556, 0.6526, 0.08507, 0.6508, 0.06176, 0.5706, 0.1221, 0.6659, 0.09999, 0.563, 0.1221, 0.5591, 0.2313, 0.5591, 0.2281, 0.6428, 0.2186, 0.6396, 0.2125, 0.5597, 0.01519, 0.6509, 0.0, 0.6603, 0.003528, 0.5591, 0.1735, 0.6604, 0.163, 0.6659, 0.1804, 0.5595])
me_cylinder_004.materials.append(mat_material_001)
me_cylinder_004.materials.append(mat_material_002)
me_cylinder_004.use_remesh_fix_poles = True
me_cylinder_004.use_remesh_preserve_attributes = False
me_cylinder_004.remesh_mode = 'QUAD'
me_cylinder_004.use_mirror_vertex_groups = False
me_cylinder_004.update()

# ---- objects
ob_underbellyshroom = bpy.data.objects.new('underbellyshroom', me_cylinder_004)

# ---- transforms, parenting, visibility, modifiers, constraints
ob_underbellyshroom.location = (28.21, -21.66, 8.116)
ob_underbellyshroom.lineart.crease_threshold = 0.0

# ---- collection membership
col_collection.objects.link(ob_underbellyshroom)

# ---- scene / render settings (as saved in the file)
scene.frame_start = 1; scene.frame_end = 250; scene.frame_set(1)
scene.render.engine = 'BLENDER_EEVEE_NEXT'
scene.cycles.use_denoising = False
scene.cycles.samples = 128
scene.cycles.sampling_pattern = 'TABULATED_SOBOL'
scene.cycles.use_adaptive_sampling = False
scene.cycles.use_light_tree = False
scene.view_settings.view_transform = 'Filmic'
bpy.context.view_layer.update()

# ---- added for rendering (the .blend has no active camera and no usable light): camera, sun
cam_auto = bpy.data.cameras.new('AutoCamera')
cam_auto.lens = 50.0
cam_auto.sensor_width = 36.0
cam_auto.clip_end = 1000.0
ob_auto_camera = bpy.data.objects.new('AutoCamera', cam_auto)
scene.collection.objects.link(ob_auto_camera)
ob_auto_camera.location = (66.8936, -67.5531, 32.5924)
ob_auto_camera.rotation_euler = (1.09748, -7.21219e-08, 0.694738)
scene.camera = ob_auto_camera
light_auto_sun = bpy.data.lights.new('AutoSun', 'SUN')
light_auto_sun.energy = 3.0
light_auto_sun.angle = 0.0523599
ob_auto_sun = bpy.data.objects.new('AutoSun', light_auto_sun)
scene.collection.objects.link(ob_auto_sun)
ob_auto_sun.rotation_euler = (0.872665, 0.174533, 0.523599)
bpy.context.view_layer.update()
